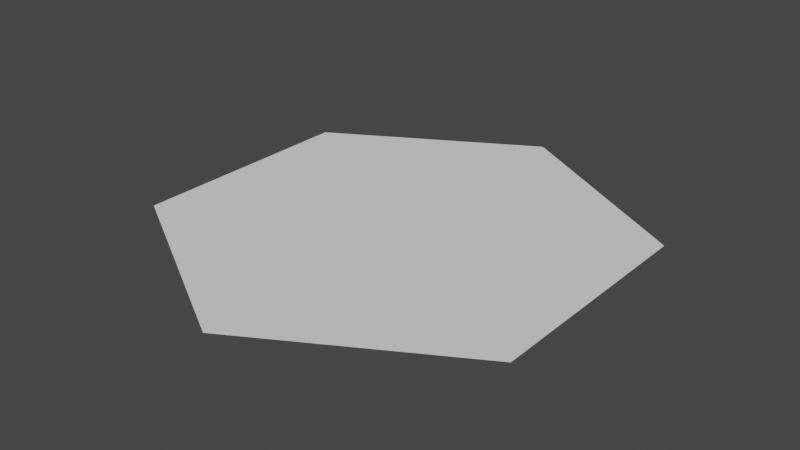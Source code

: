 # Source: producer.blend  (saved by Blender 4.2.66; exported with 4.5.12 LTS)
import bpy
from mathutils import Matrix  # noqa: F401  (used for matrix-valued properties, if any)

bpy.ops.wm.read_factory_settings(use_empty=True)
scene = bpy.context.scene
scene.name = 'Scene'

# ---- world
world_world = bpy.data.worlds.new('World'); scene.world = world_world
world_world.use_nodes = True; world_world.node_tree.nodes.clear()
_N = world_world.node_tree.nodes; _L = world_world.node_tree.links
n0 = _N.new('ShaderNodeOutputWorld'); n0.name = 'World Output'; n0.location = (300, 300)
n1 = _N.new('ShaderNodeBackground'); n1.name = 'Background'; n1.location = (10, 300)
n1.inputs[0].default_value = (0.05088, 0.05088, 0.05088, 1.0)
_L.new(n1.outputs[0], n0.inputs[0])
n0.is_active_output = True
world_world.color = (0.05088, 0.05088, 0.05088)
world_world.sun_shadow_jitter_overblur = 0.0

# ---- meshes
me_cylinder_001 = bpy.data.meshes.new('Cylinder.001')
me_cylinder_001.from_pydata([(0.0, 1.0, 0.0), (0.866, 0.5, 0.0), (0.6495, 0.375, 0.0), (0.866, -0.5, 0.0), (0.0, -1.0, 0.0), (-0.866, -0.5, 0.0), (-0.866, 0.5, 0.0), (-0.6495, -0.375, 0.0), (0.6495, -0.375, 0.0), (0.0, 0.75, 0.0), (0.0, -0.75, 0.0), (-0.6495, 0.375, 0.0)], [], [(7, 5, 4, 10), (2, 1, 0, 9), (10, 4, 3, 8), (8, 3, 1, 2), (9, 0, 6, 11), (11, 6, 5, 7), (2, 9, 11, 7, 10, 8)])
_ca = me_cylinder_001.color_attributes.new('Col', 'BYTE_COLOR', 'CORNER')
_ca.data.foreach_set('color', [0.8714, 0.4735, 0.2051, 1.0, 0.8714, 0.4735, 0.2051, 1.0, 0.8714, 0.4735, 0.2051, 1.0, 0.8714, 0.4735, 0.2051, 1.0, 0.8714, 0.4735, 0.2051, 1.0, 0.8714, 0.4735, 0.2051, 1.0, 0.8714, 0.4735, 0.2051, 1.0, 0.8714, 0.4735, 0.2051, 1.0, 0.8714, 0.4735, 0.2051, 1.0, 0.8714, 0.4735, 0.2051, 1.0, 0.8714, 0.4735, 0.2051, 1.0, 0.8714, 0.4735, 0.2051, 1.0, 0.8714, 0.4735, 0.2051, 1.0, 0.8714, 0.4735, 0.2051, 1.0, 0.8714, 0.4735, 0.2051, 1.0, 0.8714, 0.4735, 0.2051, 1.0, 0.8714, 0.4735, 0.2051, 1.0, 0.8714, 0.4735, 0.2051, 1.0, 0.8714, 0.4735, 0.2051, 1.0, 0.8714, 0.4735, 0.2051, 1.0, 0.8714, 0.4735, 0.2051, 1.0, 0.8714, 0.4735, 0.2051, 1.0, 0.8714, 0.4735, 0.2051, 1.0, 0.8714, 0.4735, 0.2051, 1.0, 0.8714, 0.7991, 0.3515, 1.0, 0.8714, 0.7991, 0.3515, 1.0, 0.8714, 0.7991, 0.3515, 1.0, 0.8714, 0.7991, 0.3515, 1.0, 0.8714, 0.7991, 0.3515, 1.0, 0.8714, 0.7991, 0.3515, 1.0])
me_cylinder_001.update()
me_cylinder_001.normals_split_custom_set([tuple(v) for v in zip(*[iter([0.0, 0.0, 1.0, 0.0, 0.0, 1.0, 0.0, 0.0, 1.0, 0.0, 0.0, 1.0, 0.0, 0.0, 1.0, 0.0, 0.0, 1.0, 0.0, 0.0, 1.0, 0.0, 0.0, 1.0, 0.0, 0.0, 1.0, 0.0, 0.0, 1.0, 0.0, 0.0, 1.0, 0.0, 0.0, 1.0, 0.0, 0.0, 1.0, 0.0, 0.0, 1.0, 0.0, 0.0, 1.0, 0.0, 0.0, 1.0, 0.0, 0.0, 1.0, 0.0, 0.0, 1.0, 0.0, 0.0, 1.0, 0.0, 0.0, 1.0, 0.0, 0.0, 1.0, 0.0, 0.0, 1.0, 0.0, 0.0, 1.0, 0.0, 0.0, 1.0, 0.0, 0.0, 1.0, 0.0, 0.0, 1.0, 0.0, 0.0, 1.0, 0.0, 0.0, 1.0, 0.0, 0.0, 1.0, 0.0, 0.0, 1.0])] * 3)])

# ---- objects
ob_0_base = bpy.data.objects.new('0-base', me_cylinder_001)

# ---- transforms, parenting, visibility, modifiers, constraints
ob_0_base.location = (0.0, 0.0, 0.0)

# ---- collection membership
scene.collection.objects.link(ob_0_base)

# ---- scene / render settings (as saved in the file)
scene.frame_start = 1; scene.frame_end = 40; scene.frame_set(1)
scene.render.engine = 'BLENDER_EEVEE_NEXT'
scene.cycles.sampling_pattern = 'TABULATED_SOBOL'
scene.cycles.use_light_tree = False
scene.eevee.ray_tracing_options.trace_max_roughness = 0.0
scene.view_settings.view_transform = 'Filmic'
bpy.context.view_layer.update()

# ---- added for rendering (the .blend has no active camera and no usable light): camera, sun
cam_auto = bpy.data.cameras.new('AutoCamera')
cam_auto.lens = 50.0
cam_auto.sensor_width = 36.0
cam_auto.clip_end = 1000.0
ob_auto_camera = bpy.data.objects.new('AutoCamera', cam_auto)
scene.collection.objects.link(ob_auto_camera)
ob_auto_camera.location = (2.44791, -2.9375, 1.95833)
ob_auto_camera.rotation_euler = (1.09748, -7.21219e-08, 0.694738)
scene.camera = ob_auto_camera
light_auto_sun = bpy.data.lights.new('AutoSun', 'SUN')
light_auto_sun.energy = 3.0
light_auto_sun.angle = 0.0523599
ob_auto_sun = bpy.data.objects.new('AutoSun', light_auto_sun)
scene.collection.objects.link(ob_auto_sun)
ob_auto_sun.rotation_euler = (0.872665, 0.174533, 0.523599)
bpy.context.view_layer.update()
